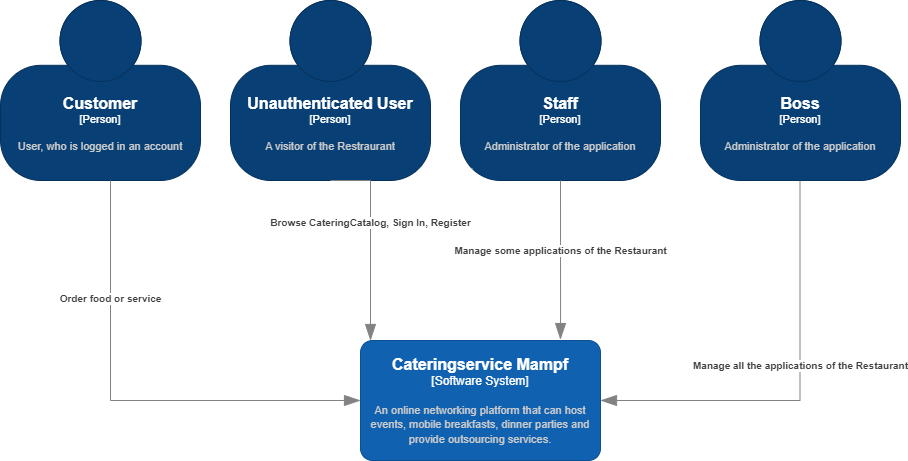

The diagram above was exported from draw.io. Its source (the exported page's mxGraphModel, read from the mxfile embedded in the PNG):
<mxGraphModel dx="1104" dy="516" grid="1" gridSize="10" guides="1" tooltips="1" connect="1" arrows="1" fold="1" page="1" pageScale="1" pageWidth="827" pageHeight="1169" math="0" shadow="0">
  <root>
    <mxCell id="0" />
    <mxCell id="1" parent="0" />
    <object placeholders="1" c4Name="Customer" c4Type="Person" c4Description="User, who is logged in an account" label="&lt;font style=&quot;font-size: 16px&quot;&gt;&lt;b&gt;%c4Name%&lt;/b&gt;&lt;/font&gt;&lt;div&gt;[%c4Type%]&lt;/div&gt;&lt;br&gt;&lt;div&gt;&lt;font style=&quot;font-size: 11px&quot;&gt;&lt;font color=&quot;#cccccc&quot;&gt;%c4Description%&lt;/font&gt;&lt;/div&gt;" id="3o2XZ1Ea7PJ3hoaD-PSg-1">
      <mxCell style="html=1;fontSize=11;dashed=0;whiteSpace=wrap;fillColor=#083F75;strokeColor=#06315C;fontColor=#ffffff;shape=mxgraph.c4.person2;align=center;metaEdit=1;points=[[0.5,0,0],[1,0.5,0],[1,0.75,0],[0.75,1,0],[0.5,1,0],[0.25,1,0],[0,0.75,0],[0,0.5,0]];resizable=0;" parent="1" vertex="1">
        <mxGeometry x="90" y="50" width="200" height="180" as="geometry" />
      </mxCell>
    </object>
    <object placeholders="1" c4Name="Unauthenticated User" c4Type="Person" c4Description="A visitor of the Restraurant" label="&lt;font style=&quot;font-size: 16px&quot;&gt;&lt;b&gt;%c4Name%&lt;/b&gt;&lt;/font&gt;&lt;div&gt;[%c4Type%]&lt;/div&gt;&lt;br&gt;&lt;div&gt;&lt;font style=&quot;font-size: 11px&quot;&gt;&lt;font color=&quot;#cccccc&quot;&gt;%c4Description%&lt;/font&gt;&lt;/div&gt;" id="3o2XZ1Ea7PJ3hoaD-PSg-2">
      <mxCell style="html=1;fontSize=11;dashed=0;whiteSpace=wrap;fillColor=#083F75;strokeColor=#06315C;fontColor=#ffffff;shape=mxgraph.c4.person2;align=center;metaEdit=1;points=[[0.5,0,0],[1,0.5,0],[1,0.75,0],[0.75,1,0],[0.5,1,0],[0.25,1,0],[0,0.75,0],[0,0.5,0]];resizable=0;" parent="1" vertex="1">
        <mxGeometry x="320" y="50" width="200" height="180" as="geometry" />
      </mxCell>
    </object>
    <object placeholders="1" c4Name="Staff" c4Type="Person" c4Description="Administrator of the application" label="&lt;font style=&quot;font-size: 16px&quot;&gt;&lt;b&gt;%c4Name%&lt;/b&gt;&lt;/font&gt;&lt;div&gt;[%c4Type%]&lt;/div&gt;&lt;br&gt;&lt;div&gt;&lt;font style=&quot;font-size: 11px&quot;&gt;&lt;font color=&quot;#cccccc&quot;&gt;%c4Description%&lt;/font&gt;&lt;/div&gt;" id="3o2XZ1Ea7PJ3hoaD-PSg-3">
      <mxCell style="html=1;fontSize=11;dashed=0;whiteSpace=wrap;fillColor=#083F75;strokeColor=#06315C;fontColor=#ffffff;shape=mxgraph.c4.person2;align=center;metaEdit=1;points=[[0.5,0,0],[1,0.5,0],[1,0.75,0],[0.75,1,0],[0.5,1,0],[0.25,1,0],[0,0.75,0],[0,0.5,0]];resizable=0;" parent="1" vertex="1">
        <mxGeometry x="550" y="50" width="200" height="180" as="geometry" />
      </mxCell>
    </object>
    <object placeholders="1" c4Name="Cateringservice Mampf" c4Type="Software System" c4Description="An online networking platform that can host events, mobile breakfasts, dinner parties and provide outsourcing services." label="&lt;font style=&quot;font-size: 16px&quot;&gt;&lt;b&gt;%c4Name%&lt;/b&gt;&lt;/font&gt;&lt;div&gt;[%c4Type%]&lt;/div&gt;&lt;br&gt;&lt;div&gt;&lt;font style=&quot;font-size: 11px&quot;&gt;&lt;font color=&quot;#cccccc&quot;&gt;%c4Description%&lt;/font&gt;&lt;/div&gt;" id="3o2XZ1Ea7PJ3hoaD-PSg-4">
      <mxCell style="rounded=1;whiteSpace=wrap;html=1;labelBackgroundColor=none;fillColor=#1061B0;fontColor=#ffffff;align=center;arcSize=10;strokeColor=#0D5091;metaEdit=1;resizable=0;points=[[0.25,0,0],[0.5,0,0],[0.75,0,0],[1,0.25,0],[1,0.5,0],[1,0.75,0],[0.75,1,0],[0.5,1,0],[0.25,1,0],[0,0.75,0],[0,0.5,0],[0,0.25,0]];" parent="1" vertex="1">
        <mxGeometry x="450" y="390" width="240" height="120" as="geometry" />
      </mxCell>
    </object>
    <object placeholders="1" c4Type="Relationship" c4Description="Order food or service" label="&lt;div style=&quot;text-align: left&quot;&gt;&lt;div style=&quot;text-align: center&quot;&gt;&lt;b&gt;%c4Description%&lt;/b&gt;&lt;/div&gt;" id="3o2XZ1Ea7PJ3hoaD-PSg-5">
      <mxCell style="endArrow=blockThin;html=1;fontSize=10;fontColor=#404040;strokeWidth=1;endFill=1;strokeColor=#828282;elbow=vertical;metaEdit=1;endSize=14;startSize=14;jumpStyle=arc;jumpSize=16;rounded=0;edgeStyle=orthogonalEdgeStyle;" parent="1" source="3o2XZ1Ea7PJ3hoaD-PSg-1" target="3o2XZ1Ea7PJ3hoaD-PSg-4" edge="1">
        <mxGeometry x="-0.5" width="240" relative="1" as="geometry">
          <mxPoint x="30" y="300" as="sourcePoint" />
          <mxPoint x="200.0588235294117" y="550" as="targetPoint" />
          <Array as="points">
            <mxPoint x="200" y="450" />
          </Array>
          <mxPoint as="offset" />
        </mxGeometry>
      </mxCell>
    </object>
    <object placeholders="1" c4Type="Relationship" c4Description="Browse CateringCatalog, Sign In, Register" label="&lt;div style=&quot;text-align: left&quot;&gt;&lt;div style=&quot;text-align: center&quot;&gt;&lt;b&gt;%c4Description%&lt;/b&gt;&lt;/div&gt;" id="3o2XZ1Ea7PJ3hoaD-PSg-7">
      <mxCell style="endArrow=blockThin;html=1;fontSize=10;fontColor=#404040;strokeWidth=1;endFill=1;strokeColor=#828282;elbow=vertical;metaEdit=1;endSize=14;startSize=14;jumpStyle=arc;jumpSize=16;rounded=0;edgeStyle=orthogonalEdgeStyle;exitX=0.5;exitY=1;exitDx=0;exitDy=0;exitPerimeter=0;" parent="1" source="3o2XZ1Ea7PJ3hoaD-PSg-2" target="3o2XZ1Ea7PJ3hoaD-PSg-4" edge="1">
        <mxGeometry x="-0.1765" width="240" relative="1" as="geometry">
          <mxPoint x="290" y="320" as="sourcePoint" />
          <mxPoint x="530" y="320" as="targetPoint" />
          <Array as="points">
            <mxPoint x="460" y="230" />
          </Array>
          <mxPoint as="offset" />
        </mxGeometry>
      </mxCell>
    </object>
    <object placeholders="1" c4Type="Relationship" c4Description="Manage some applications of the Restaurant" label="&lt;div style=&quot;text-align: left&quot;&gt;&lt;div style=&quot;text-align: center&quot;&gt;&lt;b&gt;%c4Description%&lt;/b&gt;&lt;/div&gt;" id="3o2XZ1Ea7PJ3hoaD-PSg-9">
      <mxCell style="endArrow=blockThin;html=1;fontSize=10;fontColor=#404040;strokeWidth=1;endFill=1;strokeColor=#828282;elbow=vertical;metaEdit=1;endSize=14;startSize=14;jumpStyle=arc;jumpSize=16;rounded=0;edgeStyle=orthogonalEdgeStyle;exitX=0.5;exitY=1;exitDx=0;exitDy=0;exitPerimeter=0;entryX=0.833;entryY=-0.008;entryDx=0;entryDy=0;entryPerimeter=0;" parent="1" source="3o2XZ1Ea7PJ3hoaD-PSg-3" target="3o2XZ1Ea7PJ3hoaD-PSg-4" edge="1">
        <mxGeometry x="-0.1197" width="240" relative="1" as="geometry">
          <mxPoint x="290" y="320" as="sourcePoint" />
          <mxPoint x="530" y="320" as="targetPoint" />
          <mxPoint as="offset" />
          <Array as="points">
            <mxPoint x="650" y="380" />
            <mxPoint x="650" y="380" />
          </Array>
        </mxGeometry>
      </mxCell>
    </object>
    <object placeholders="1" c4Name="Boss" c4Type="Person" c4Description="Administrator of the application" label="&lt;font style=&quot;font-size: 16px&quot;&gt;&lt;b&gt;%c4Name%&lt;/b&gt;&lt;/font&gt;&lt;div&gt;[%c4Type%]&lt;/div&gt;&lt;br&gt;&lt;div&gt;&lt;font style=&quot;font-size: 11px&quot;&gt;&lt;font color=&quot;#cccccc&quot;&gt;%c4Description%&lt;/font&gt;&lt;/div&gt;" id="q38QkZqEjZaIoL9sgCh0-1">
      <mxCell style="html=1;fontSize=11;dashed=0;whiteSpace=wrap;fillColor=#083F75;strokeColor=#06315C;fontColor=#ffffff;shape=mxgraph.c4.person2;align=center;metaEdit=1;points=[[0.5,0,0],[1,0.5,0],[1,0.75,0],[0.75,1,0],[0.5,1,0],[0.25,1,0],[0,0.75,0],[0,0.5,0]];resizable=0;" parent="1" vertex="1">
        <mxGeometry x="790" y="50" width="200" height="180" as="geometry" />
      </mxCell>
    </object>
    <object placeholders="1" c4Type="Relationship" c4Description="Manage all the applications of the Restaurant" label="&lt;div style=&quot;text-align: left&quot;&gt;&lt;div style=&quot;text-align: center&quot;&gt;&lt;b&gt;%c4Description%&lt;/b&gt;&lt;/div&gt;" id="QguH0J1k2TBcaI89_tnP-1">
      <mxCell style="endArrow=blockThin;html=1;fontSize=10;fontColor=#404040;strokeWidth=1;endFill=1;strokeColor=#828282;elbow=vertical;metaEdit=1;endSize=14;startSize=14;jumpStyle=arc;jumpSize=16;rounded=0;edgeStyle=orthogonalEdgeStyle;exitX=0.5;exitY=1;exitDx=0;exitDy=0;exitPerimeter=0;entryX=1;entryY=0.5;entryDx=0;entryDy=0;entryPerimeter=0;" edge="1" parent="1" target="3o2XZ1Ea7PJ3hoaD-PSg-4">
        <mxGeometry x="-0.1197" width="240" relative="1" as="geometry">
          <mxPoint x="889.5" y="231" as="sourcePoint" />
          <mxPoint x="890" y="450" as="targetPoint" />
          <mxPoint as="offset" />
          <Array as="points">
            <mxPoint x="890" y="450" />
          </Array>
        </mxGeometry>
      </mxCell>
    </object>
  </root>
</mxGraphModel>